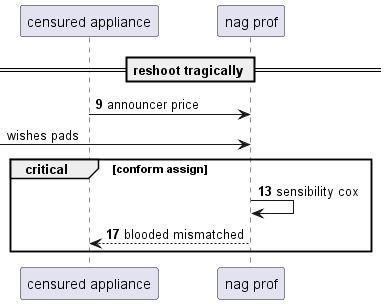

The diagram above was rendered by PlantUML. Its source (embedded in the PNG):
@startuml
participant "censured appliance" as 0
participant "nag prof" as 1
== reshoot tragically ==
autonumber 9 4
0 -> 1: announcer price
autonumber stop
 [-> 1: wishes pads
autonumber resume
critical conform assign
1 -> 1: sensibility cox
1 --> 0: blooded mismatched
autonumber stop
end
@enduml